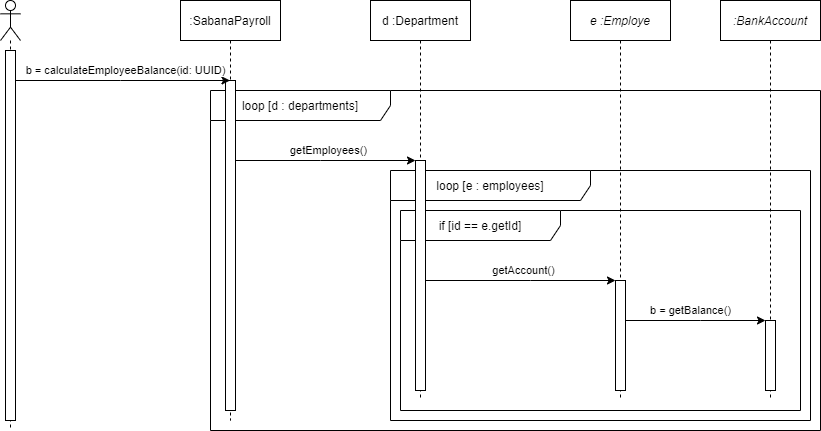

The diagram above was exported from draw.io. Its source (the exported page's mxGraphModel, read from the mxfile embedded in the PNG):
<mxGraphModel dx="1422" dy="705" grid="1" gridSize="10" guides="1" tooltips="1" connect="1" arrows="1" fold="1" page="1" pageScale="1" pageWidth="827" pageHeight="1169" math="0" shadow="0">
  <root>
    <mxCell id="0" />
    <mxCell id="1" parent="0" />
    <mxCell id="KoGOSuv7N0JNzMvhsCTF-8" value="loop [d : departments]" style="shape=umlFrame;whiteSpace=wrap;html=1;width=180;height=30;" vertex="1" parent="1">
      <mxGeometry x="260" y="130" width="610" height="340" as="geometry" />
    </mxCell>
    <mxCell id="KoGOSuv7N0JNzMvhsCTF-11" value="loop [e : employees]" style="shape=umlFrame;whiteSpace=wrap;html=1;width=200;height=30;" vertex="1" parent="1">
      <mxGeometry x="440" y="210" width="420" height="250" as="geometry" />
    </mxCell>
    <mxCell id="KoGOSuv7N0JNzMvhsCTF-14" value="if [id == e.getId]" style="shape=umlFrame;whiteSpace=wrap;html=1;width=160;height=30;" vertex="1" parent="1">
      <mxGeometry x="450" y="250" width="400" height="200" as="geometry" />
    </mxCell>
    <mxCell id="KoGOSuv7N0JNzMvhsCTF-1" value="" style="shape=umlLifeline;participant=umlActor;perimeter=lifelinePerimeter;whiteSpace=wrap;html=1;container=1;collapsible=0;recursiveResize=0;verticalAlign=top;spacingTop=36;outlineConnect=0;" vertex="1" parent="1">
      <mxGeometry x="50" y="40" width="20" height="430" as="geometry" />
    </mxCell>
    <mxCell id="KoGOSuv7N0JNzMvhsCTF-2" value="" style="html=1;points=[];perimeter=orthogonalPerimeter;" vertex="1" parent="KoGOSuv7N0JNzMvhsCTF-1">
      <mxGeometry x="5" y="50" width="10" height="370" as="geometry" />
    </mxCell>
    <mxCell id="KoGOSuv7N0JNzMvhsCTF-3" value=":SabanaPayroll" style="shape=umlLifeline;perimeter=lifelinePerimeter;whiteSpace=wrap;html=1;container=1;collapsible=0;recursiveResize=0;outlineConnect=0;" vertex="1" parent="1">
      <mxGeometry x="230" y="40" width="100" height="420" as="geometry" />
    </mxCell>
    <mxCell id="KoGOSuv7N0JNzMvhsCTF-4" value="" style="html=1;points=[];perimeter=orthogonalPerimeter;" vertex="1" parent="KoGOSuv7N0JNzMvhsCTF-3">
      <mxGeometry x="45" y="80" width="10" height="330" as="geometry" />
    </mxCell>
    <mxCell id="KoGOSuv7N0JNzMvhsCTF-5" value="b = calculateEmployeeBalance(id: UUID)" style="edgeStyle=orthogonalEdgeStyle;rounded=0;orthogonalLoop=1;jettySize=auto;html=1;" edge="1" parent="1" source="KoGOSuv7N0JNzMvhsCTF-2" target="KoGOSuv7N0JNzMvhsCTF-3">
      <mxGeometry x="0.0269" y="10" relative="1" as="geometry">
        <Array as="points">
          <mxPoint x="170" y="120" />
          <mxPoint x="170" y="120" />
        </Array>
        <mxPoint as="offset" />
      </mxGeometry>
    </mxCell>
    <mxCell id="KoGOSuv7N0JNzMvhsCTF-6" value="d :Department" style="shape=umlLifeline;perimeter=lifelinePerimeter;whiteSpace=wrap;html=1;container=1;collapsible=0;recursiveResize=0;outlineConnect=0;" vertex="1" parent="1">
      <mxGeometry x="420" y="40" width="100" height="400" as="geometry" />
    </mxCell>
    <mxCell id="KoGOSuv7N0JNzMvhsCTF-7" value="" style="html=1;points=[];perimeter=orthogonalPerimeter;" vertex="1" parent="KoGOSuv7N0JNzMvhsCTF-6">
      <mxGeometry x="45" y="160" width="10" height="230" as="geometry" />
    </mxCell>
    <mxCell id="KoGOSuv7N0JNzMvhsCTF-9" value="getEmployees()" style="edgeStyle=orthogonalEdgeStyle;rounded=0;orthogonalLoop=1;jettySize=auto;html=1;" edge="1" parent="1" source="KoGOSuv7N0JNzMvhsCTF-4" target="KoGOSuv7N0JNzMvhsCTF-7">
      <mxGeometry x="0.0326" y="10" relative="1" as="geometry">
        <Array as="points">
          <mxPoint x="370" y="200" />
          <mxPoint x="370" y="200" />
        </Array>
        <mxPoint as="offset" />
      </mxGeometry>
    </mxCell>
    <mxCell id="KoGOSuv7N0JNzMvhsCTF-10" value="&lt;i&gt;e :Employe&lt;/i&gt;" style="shape=umlLifeline;perimeter=lifelinePerimeter;whiteSpace=wrap;html=1;container=1;collapsible=0;recursiveResize=0;outlineConnect=0;" vertex="1" parent="1">
      <mxGeometry x="620" y="40" width="100" height="400" as="geometry" />
    </mxCell>
    <mxCell id="KoGOSuv7N0JNzMvhsCTF-12" value="" style="html=1;points=[];perimeter=orthogonalPerimeter;" vertex="1" parent="KoGOSuv7N0JNzMvhsCTF-10">
      <mxGeometry x="45" y="280" width="10" height="110" as="geometry" />
    </mxCell>
    <mxCell id="KoGOSuv7N0JNzMvhsCTF-13" value="getAccount()" style="edgeStyle=orthogonalEdgeStyle;rounded=0;orthogonalLoop=1;jettySize=auto;html=1;" edge="1" parent="1" source="KoGOSuv7N0JNzMvhsCTF-7" target="KoGOSuv7N0JNzMvhsCTF-12">
      <mxGeometry x="0.0306" y="10" relative="1" as="geometry">
        <Array as="points">
          <mxPoint x="580" y="320" />
          <mxPoint x="580" y="320" />
        </Array>
        <mxPoint as="offset" />
      </mxGeometry>
    </mxCell>
    <mxCell id="KoGOSuv7N0JNzMvhsCTF-15" value=":BankAccount" style="shape=umlLifeline;perimeter=lifelinePerimeter;whiteSpace=wrap;html=1;container=1;collapsible=0;recursiveResize=0;outlineConnect=0;fontStyle=2" vertex="1" parent="1">
      <mxGeometry x="770" y="40" width="100" height="400" as="geometry" />
    </mxCell>
    <mxCell id="KoGOSuv7N0JNzMvhsCTF-16" value="" style="html=1;points=[];perimeter=orthogonalPerimeter;" vertex="1" parent="KoGOSuv7N0JNzMvhsCTF-15">
      <mxGeometry x="45" y="320" width="10" height="70" as="geometry" />
    </mxCell>
    <mxCell id="KoGOSuv7N0JNzMvhsCTF-17" value="b = getBalance()" style="edgeStyle=orthogonalEdgeStyle;rounded=0;orthogonalLoop=1;jettySize=auto;html=1;" edge="1" parent="1" source="KoGOSuv7N0JNzMvhsCTF-12" target="KoGOSuv7N0JNzMvhsCTF-16">
      <mxGeometry x="-0.0714" y="10" relative="1" as="geometry">
        <Array as="points">
          <mxPoint x="750" y="360" />
          <mxPoint x="750" y="360" />
        </Array>
        <mxPoint as="offset" />
      </mxGeometry>
    </mxCell>
  </root>
</mxGraphModel>